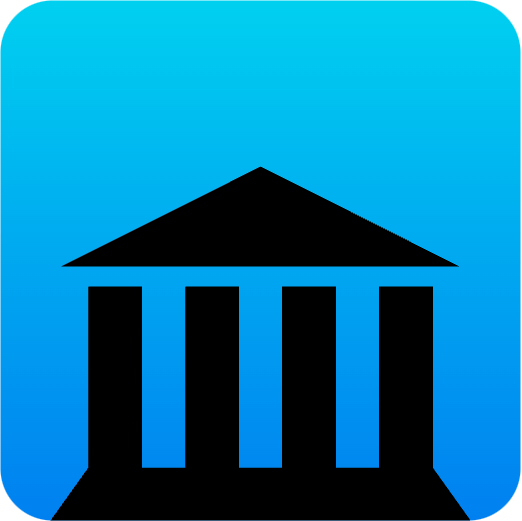

The diagram above was exported from draw.io. Its source (the exported page's mxGraphModel, read from the mxfile embedded in the PNG):
<mxGraphModel dx="1453" dy="650" grid="1" gridSize="10" guides="1" tooltips="1" connect="1" arrows="1" fold="1" page="1" pageScale="1" pageWidth="827" pageHeight="1169" math="0" shadow="0">
  <root>
    <mxCell id="0" />
    <mxCell id="1" parent="0" />
    <mxCell id="2" value="" style="html=1;strokeWidth=1;shadow=0;dashed=0;shape=mxgraph.ios7ui.icon;fontSize=8;fontColor=#ffffff;buttonText=;whiteSpace=wrap;align=center;" vertex="1" parent="1">
      <mxGeometry x="240" y="220" width="520" height="520" as="geometry" />
    </mxCell>
    <mxCell id="3" value="" style="shape=mxgraph.signs.travel.museum;html=1;pointerEvents=1;fillColor=#000000;strokeColor=none;verticalLabelPosition=bottom;verticalAlign=top;align=center;" vertex="1" parent="1">
      <mxGeometry x="290" y="386" width="420" height="354" as="geometry" />
    </mxCell>
  </root>
</mxGraphModel>